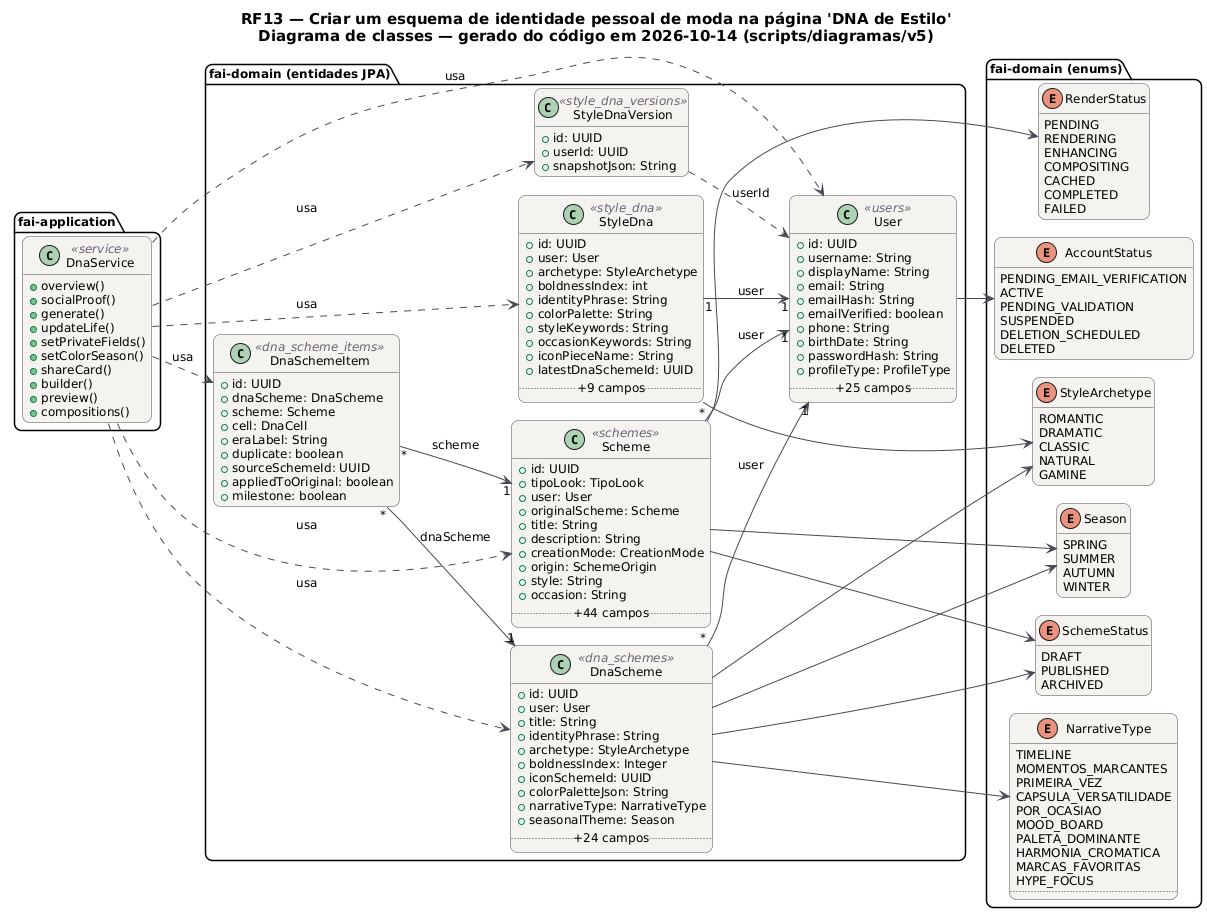

The diagram above was rendered by PlantUML. Its source (embedded in the PNG):
@startuml RF13_Classes
!pragma layout smetana
skinparam backgroundColor #FFFFFF
skinparam shadowing false
skinparam defaultFontName "DejaVu Sans"
skinparam defaultFontSize 12
skinparam titleFontSize 15
skinparam roundcorner 14
skinparam ArrowColor #52606D
skinparam note {
  BackgroundColor #FFFDEB
  BorderColor #D8CE78
  FontColor #554F24
}
skinparam class {
  BackgroundColor #F4F2EF
  BorderColor #4A4852
  ArrowColor #4A4852
  StereotypeFontColor #6B6470
}
hide empty members
left to right direction
title RF13 — Criar um esquema de identidade pessoal de moda na página 'DNA de Estilo'\nDiagrama de classes — gerado do código em 2026-10-14 (scripts/diagramas/v5)

package "fai-domain (entidades JPA)" {
  class DnaScheme <<dna_schemes>> {
    +id: UUID
    +user: User
    +title: String
    +identityPhrase: String
    +archetype: StyleArchetype
    +boldnessIndex: Integer
    +iconSchemeId: UUID
    +colorPaletteJson: String
    +narrativeType: NarrativeType
    +seasonalTheme: Season
    .. +24 campos ..
  }
  class DnaSchemeItem <<dna_scheme_items>> {
    +id: UUID
    +dnaScheme: DnaScheme
    +scheme: Scheme
    +cell: DnaCell
    +eraLabel: String
    +duplicate: boolean
    +sourceSchemeId: UUID
    +appliedToOriginal: boolean
    +milestone: boolean
  }
  class Scheme <<schemes>> {
    +id: UUID
    +tipoLook: TipoLook
    +user: User
    +originalScheme: Scheme
    +title: String
    +description: String
    +creationMode: CreationMode
    +origin: SchemeOrigin
    +style: String
    +occasion: String
    .. +44 campos ..
  }
  class StyleDna <<style_dna>> {
    +id: UUID
    +user: User
    +archetype: StyleArchetype
    +boldnessIndex: int
    +identityPhrase: String
    +colorPalette: String
    +styleKeywords: String
    +occasionKeywords: String
    +iconPieceName: String
    +latestDnaSchemeId: UUID
    .. +9 campos ..
  }
  class StyleDnaVersion <<style_dna_versions>> {
    +id: UUID
    +userId: UUID
    +snapshotJson: String
  }
  class User <<users>> {
    +id: UUID
    +username: String
    +displayName: String
    +email: String
    +emailHash: String
    +emailVerified: boolean
    +phone: String
    +birthDate: String
    +passwordHash: String
    +profileType: ProfileType
    .. +25 campos ..
  }
}
package "fai-domain (enums)" {
  enum SchemeStatus {
    DRAFT
    PUBLISHED
    ARCHIVED
  }
  enum RenderStatus {
    PENDING
    RENDERING
    ENHANCING
    COMPOSITING
    CACHED
    COMPLETED
    FAILED
  }
  enum AccountStatus {
    PENDING_EMAIL_VERIFICATION
    ACTIVE
    PENDING_VALIDATION
    SUSPENDED
    DELETION_SCHEDULED
    DELETED
  }
  enum StyleArchetype {
    ROMANTIC
    DRAMATIC
    CLASSIC
    NATURAL
    GAMINE
  }
  enum NarrativeType {
    TIMELINE
    MOMENTOS_MARCANTES
    PRIMEIRA_VEZ
    CAPSULA_VERSATILIDADE
    POR_OCASIAO
    MOOD_BOARD
    PALETA_DOMINANTE
    HARMONIA_CROMATICA
    MARCAS_FAVORITAS
    HYPE_FOCUS
    ..
  }
  enum Season {
    SPRING
    SUMMER
    AUTUMN
    WINTER
  }
}
package "fai-application" {
  class DnaService <<service>> {
    +overview()
    +socialProof()
    +generate()
    +updateLife()
    +setPrivateFields()
    +setColorSeason()
    +shareCard()
    +builder()
    +preview()
    +compositions()
  }
}
DnaService ..> DnaScheme : usa
DnaService ..> DnaSchemeItem : usa
DnaService ..> Scheme : usa
DnaService ..> StyleDna : usa
DnaService ..> StyleDnaVersion : usa
DnaService ..> User : usa
DnaScheme "*" --> "1" User : user
DnaScheme --> NarrativeType
DnaScheme --> SchemeStatus
DnaScheme --> Season
DnaScheme --> StyleArchetype
DnaSchemeItem "*" --> "1" DnaScheme : dnaScheme
DnaSchemeItem "*" --> "1" Scheme : scheme
Scheme "*" --> "1" User : user
Scheme --> RenderStatus
Scheme --> SchemeStatus
Scheme --> Season
StyleDna "1" --> "1" User : user
StyleDna --> StyleArchetype
StyleDnaVersion ..> User : userId
User --> AccountStatus
@enduml